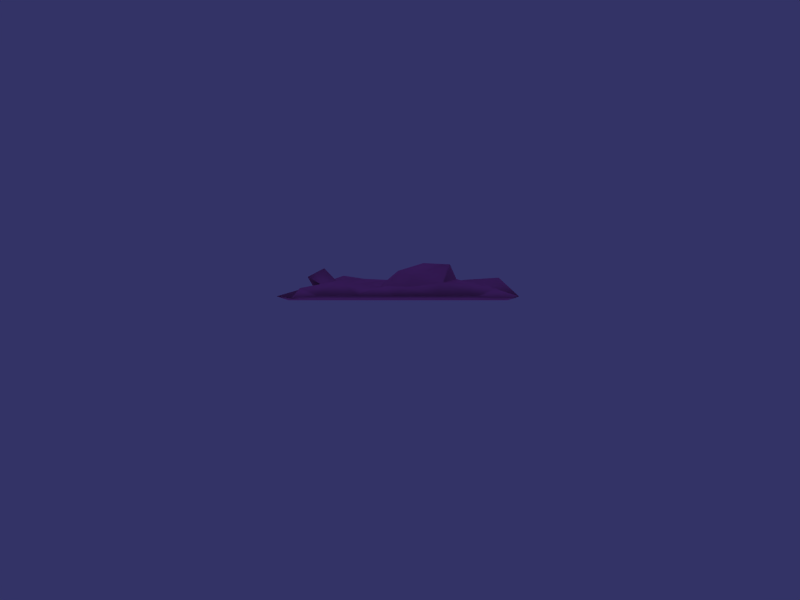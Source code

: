 # Source: bubblegum-low.blend  (saved by Blender 2.49.0; exported with 4.5.12 LTS)
import bpy
from mathutils import Matrix  # noqa: F401  (used for matrix-valued properties, if any)

bpy.ops.wm.read_factory_settings(use_empty=True)
scene = bpy.context.scene
scene.name = '0 Default'

# ---- collections
col_collection_1 = bpy.data.collections.new('Collection 1'); scene.collection.children.link(col_collection_1)
col_collection_1.hide_render = True
col_collection_1.hide_viewport = True
col_collection_2 = bpy.data.collections.new('Collection 2'); scene.collection.children.link(col_collection_2)

# ---- materials (node trees are filled in below, after node groups)
mat_gum = bpy.data.materials.new('Gum')
mat_gum.alpha_threshold = 0.0
mat_gum.diffuse_color = (1.0, 0.5, 0.8, 1.0)
mat_gum.roughness = 0.5
mat_gum.line_color = (0.0, 0.0, 0.0, 1.0)

# ---- material node trees

# ---- world
world_default = bpy.data.worlds.new('Default'); scene.world = world_default
world_default.color = (0.2, 0.2, 0.4)
world_default.use_sun_shadow = False
world_default.sun_shadow_jitter_overblur = 0.0
world_default.cycles.sampling_method = 'MANUAL'
world_default.cycles.sample_map_resolution = 256

# ---- cameras
cam_camera = bpy.data.cameras.new('Camera')
cam_camera.passepartout_alpha = 0.2
cam_camera.clip_end = 100.0
cam_camera.ortho_scale = 7.314
cam_camera.show_safe_areas = True
cam_camera.dof.focus_distance = 0.0
cam_camera.dof.aperture_fstop = 128.0

# ---- lights
light_default_hemi = bpy.data.lights.new('Default hemi', 'SUN')
light_default_hemi.transmission_factor = 0.0
light_default_hemi.angle = 1.571
light_default_hemi.energy = 1.0
light_default_hemi.shadow_buffer_clip_start = 0.5
light_default_hemi.shadow_soft_size = 1.0
light_default_hemi.shadow_cascade_max_distance = 1000.0
light_default_hemi.cycles.use_multiple_importance_sampling = False
light_default_spot = bpy.data.lights.new('Default spot', 'SPOT')
light_default_spot.transmission_factor = 0.0
light_default_spot.energy = 50.0
light_default_spot.shadow_buffer_clip_start = 0.5
light_default_spot.shadow_soft_size = 1.0
light_default_spot.shadow_maximum_resolution = 0.006
light_default_spot.use_absolute_resolution = True
light_default_spot.cycles.use_multiple_importance_sampling = False

# ---- meshes
me_bubblegum = bpy.data.meshes.new('Bubblegum')
me_bubblegum.from_pydata([(0.7071, 0.7071, 0.0), (0.9253, 0.5349, 0.0), (0.9826, 0.1859, 0.0), (0.9143, -0.112, 0.0), (0.9166, -0.3999, 0.0), (0.758, -0.6523, 0.0), (0.5818, -0.9152, 0.0), (0.2803, -1.046, 0.0), (-0.04107, -0.999, 0.0), (-0.3303, -0.888, 0.0), (-0.6177, -0.8332, 0.0), (-0.8046, -0.5938, 0.0), (-0.8498, -0.295, 0.0), (-0.9993, -0.03739, 0.0), (-0.9729, 0.2828, 0.0), (-0.8284, 0.5426, 0.0), (-0.667, 0.7786, 0.0), (-0.3999, 0.9166, 0.0), (-0.1061, 0.8937, 0.0), (0.1918, 0.9267, 0.0), (0.4143, 0.7841, 0.0), (0.0, 0.0, 0.0), (1.053, 0.5673, 0.09918), (1.093, 0.2128, 0.03495), (0.3073, -1.156, 0.03495), (-0.8901, -0.675, 0.02371), (-0.7307, 0.881, 0.0558), (0.7802, 0.8032, 0.0276), (0.8496, -0.7201, 0.01919), (-0.05472, -1.101, 0.03495), (-0.944, -0.3226, 0.02), (-0.9199, 0.6169, 0.01908), (-0.4332, 1.027, 0.04428), (-0.1129, 1.014, 0.03059), (0.7459, 0.6887, 0.1788), (0.9299, 0.4777, 0.2125), (1.024, -0.1188, 0.02015), (1.02, -0.4372, 0.03495), (0.7968, -0.6903, 0.09746), (0.6432, -1.001, 0.03495), (-0.3634, -0.9788, 0.03495), (-0.6808, -0.9233, 0.03717), (-0.8468, -0.6077, 0.1019), (-1.106, -0.03499, 0.03495), (-1.087, 0.3051, 0.03495), (-0.8447, 0.5439, 0.1249), (-0.6879, 0.8539, 0.1636), (-0.3875, 0.9632, 0.1649), (-0.1027, 0.9342, 0.1086), (0.4663, 0.883, 0.02916), (0.5354, 0.4708, 0.1128), (0.6098, 0.3255, 0.1898), (0.8075, 0.1434, 0.08672), (0.7218, -0.07937, 0.159), (0.7581, -0.2844, 0.08201), (0.634, -0.4629, 0.139), (0.06585, -0.7705, 0.1096), (-0.1137, -0.8282, 0.1187), (-0.278, -0.7445, 0.08672), (-0.5197, -0.5819, 0.1685), (-0.5403, -0.3367, 0.08333), (-0.6895, -0.1006, 0.1312), (-0.7815, 0.009986, 0.1317), (-0.7768, 0.13, 0.1033), (-0.6877, 0.4255, 0.08672), (-0.5409, 0.6682, 0.2351), (-0.2835, 0.7836, 0.1463), (-0.6884, 0.08698, 0.2896), (-0.8261, -0.05373, 0.208), (-0.5978, 0.1957, 0.1245), (-0.4863, -0.08164, 0.09012), (0.2157, 0.5433, 0.09193), (0.1613, 0.8015, 0.09922), (0.2774, 0.7162, 0.09871), (0.2159, 1.035, 0.03495), (0.1511, 0.8415, 0.2213), (0.006976, 0.6063, 0.1108), (-0.01564, 0.7875, 0.06837), (0.3313, -0.3022, 0.2998), (0.2013, -0.4286, 0.3196), (0.4225, -0.5799, 0.3034), (0.3614, -0.6931, 0.1481), (0.484, -0.4515, 0.1823), (0.5247, -0.1324, 0.1058), (0.0471, -0.2892, 0.253), (-0.0152, -0.5451, 0.2502), (0.1005, -0.7157, 0.2055), (0.2293, 0.02538, 0.1451), (-0.2309, -0.3178, 0.0756), (-0.1277, -0.571, 0.1058), (-0.3358, 0.351, 0.1993), (-0.1487, 0.4449, 0.104), (-0.1057, 0.06861, 0.1837), (-0.331, -0.05458, 0.0815), (0.1275, 0.3115, 0.1052)], [], [(21, 0, 1), (21, 1, 2), (21, 2, 3), (21, 3, 4), (21, 4, 5), (21, 5, 6), (21, 6, 7), (21, 7, 8), (21, 8, 9), (21, 9, 10), (21, 10, 11), (21, 11, 12), (21, 12, 13), (21, 13, 14), (21, 14, 15), (21, 15, 16), (21, 16, 17), (21, 17, 18), (21, 18, 19), (21, 19, 20), (20, 0, 21), (62, 68, 63), (61, 68, 62), (67, 68, 61), (63, 68, 67), (73, 75, 71), (71, 75, 76), (76, 75, 77), (77, 75, 72), (72, 75, 73), (80, 82, 83), (80, 83, 78), (80, 78, 79), (80, 79, 86), (66, 76, 77), (50, 73, 71), (60, 70, 61), (63, 69, 64), (66, 91, 76), (60, 93, 70), (50, 71, 94), (52, 83, 53), (52, 87, 83), (87, 94, 92), (50, 94, 87), (51, 87, 52), (50, 87, 51), (59, 88, 60), (88, 93, 60), (87, 92, 88), (92, 93, 88), (91, 90, 92), (91, 92, 94), (69, 93, 92), (69, 92, 90), (58, 89, 59), (89, 88, 59), (53, 83, 54), (83, 55, 54), (56, 89, 57), (89, 58, 57), (69, 70, 93), (76, 91, 94), (76, 94, 71), (66, 65, 90), (66, 90, 91), (65, 64, 90), (64, 69, 90), (81, 86, 56), (85, 84, 88), (85, 88, 89), (78, 83, 87), (82, 55, 83), (82, 81, 55), (80, 86, 81), (86, 79, 85), (79, 84, 85), (79, 78, 84), (80, 81, 82), (72, 74, 77), (72, 73, 74), (67, 61, 70), (67, 70, 69), (63, 67, 69), (34, 49, 50), (49, 73, 50), (49, 74, 73), (74, 48, 77), (48, 47, 66), (48, 66, 77), (47, 46, 65), (47, 65, 66), (46, 45, 65), (45, 64, 65), (45, 44, 64), (44, 63, 64), (44, 43, 63), (43, 62, 63), (43, 30, 62), (30, 61, 62), (30, 42, 60), (30, 60, 61), (42, 41, 59), (42, 59, 60), (41, 40, 59), (40, 58, 59), (40, 29, 57), (40, 57, 58), (29, 24, 56), (29, 56, 57), (24, 39, 81), (24, 81, 56), (39, 38, 81), (38, 55, 81), (38, 37, 55), (37, 54, 55), (37, 36, 54), (36, 53, 54), (36, 23, 52), (36, 52, 53), (35, 34, 50), (35, 50, 51), (27, 49, 34), (33, 48, 74), (33, 32, 47), (33, 47, 48), (32, 26, 46), (32, 46, 47), (26, 31, 46), (31, 45, 46), (31, 44, 45), (30, 25, 42), (25, 41, 42), (28, 38, 39), (28, 37, 38), (23, 22, 35), (22, 27, 34), (22, 34, 35), (0, 20, 49), (0, 49, 27), (20, 19, 49), (19, 74, 49), (19, 18, 33), (19, 33, 74), (18, 17, 33), (17, 32, 33), (17, 16, 32), (16, 26, 32), (16, 15, 31), (16, 31, 26), (15, 14, 31), (14, 44, 31), (14, 13, 43), (14, 43, 44), (13, 12, 30), (13, 30, 43), (12, 11, 30), (11, 25, 30), (11, 10, 25), (10, 41, 25), (10, 9, 40), (10, 40, 41), (9, 8, 40), (8, 29, 40), (8, 7, 29), (7, 24, 29), (7, 6, 24), (6, 39, 24), (6, 5, 28), (6, 28, 39), (5, 4, 28), (4, 37, 28), (4, 3, 36), (4, 36, 37), (3, 2, 36), (2, 23, 36), (2, 1, 23), (1, 22, 23), (1, 0, 27), (1, 27, 22), (86, 85, 89), (86, 89, 56), (84, 78, 87), (84, 87, 88), (23, 35, 51), (23, 51, 52)])
me_bubblegum.polygons.foreach_set('use_smooth', [True] * 186)
_uv = me_bubblegum.uv_layers.new(name='UVTex')
_uv.uv.foreach_set('vector', [0.7605, 0.5087, 0.8672, 0.6562, 0.8477, 0.7109, 0.7605, 0.5087, 0.8477, 0.7109, 0.8086, 0.75, 0.7605, 0.5087, 0.8086, 0.75, 0.7695, 0.75, 0.7605, 0.5087, 0.7695, 0.75, 0.7305, 0.7656, 0.7605, 0.5087, 0.7305, 0.7656, 0.6953, 0.7344, 0.7605, 0.5087, 0.6953, 0.7344, 0.6562, 0.6953, 0.7605, 0.5087, 0.6562, 0.6953, 0.6328, 0.6328, 0.7605, 0.5087, 0.6328, 0.6328, 0.6289, 0.5469, 0.7605, 0.5087, 0.6289, 0.5469, 0.6367, 0.4688, 0.7605, 0.5087, 0.6367, 0.4688, 0.6406, 0.3906, 0.7605, 0.5087, 0.6406, 0.3906, 0.6641, 0.3359, 0.7605, 0.5087, 0.6641, 0.3359, 0.6992, 0.3047, 0.7605, 0.5087, 0.6992, 0.3047, 0.7305, 0.25, 0.7605, 0.5087, 0.7305, 0.25, 0.7734, 0.2422, 0.7605, 0.5087, 0.7734, 0.2422, 0.8086, 0.2656, 0.7605, 0.5087, 0.8086, 0.2656, 0.8438, 0.2969, 0.7605, 0.5087, 0.8438, 0.2969, 0.8672, 0.3594, 0.7605, 0.5087, 0.8672, 0.3594, 0.875, 0.4375, 0.7605, 0.5087, 0.875, 0.4375, 0.8828, 0.5078, 0.7605, 0.5087, 0.8828, 0.5078, 0.8711, 0.5781, 0.8711, 0.5781, 0.8672, 0.6562, 0.7605, 0.5087, 0.08284, 0.7179, 0.1133, 0.6875, 0.1002, 0.7874, 0.08203, 0.6328, 0.1133, 0.6875, 0.08284, 0.7179, 0.1401, 0.6953, 0.1133, 0.6875, 0.08203, 0.6328, 0.1002, 0.7874, 0.1133, 0.6875, 0.1401, 0.6953, 0.4365, 0.6609, 0.3789, 0.7031, 0.3555, 0.5781, 0.3555, 0.5781, 0.3789, 0.7031, 0.3227, 0.7066, 0.3227, 0.7066, 0.3789, 0.7031, 0.3276, 0.8359, 0.3276, 0.8359, 0.3789, 0.7031, 0.418, 0.7578, 0.418, 0.7578, 0.3789, 0.7031, 0.4365, 0.6609, 0.2356, 0.2491, 0.3372, 0.2278, 0.3757, 0.3087, 0.2356, 0.2491, 0.3757, 0.3087, 0.2665, 0.3325, 0.2356, 0.2491, 0.2665, 0.3325, 0.2186, 0.32, 0.2356, 0.2491, 0.2186, 0.32, 0.1641, 0.2187, 0.293, 0.8516, 0.3227, 0.7066, 0.3276, 0.8359, 0.4052, 0.5248, 0.4365, 0.6609, 0.3555, 0.5781, 0.09209, 0.5171, 0.1406, 0.5859, 0.08203, 0.6328, 0.1002, 0.7874, 0.1758, 0.6953, 0.1797, 0.8438, 0.293, 0.8516, 0.2734, 0.7109, 0.3227, 0.7066, 0.09209, 0.5171, 0.1914, 0.6016, 0.1406, 0.5859, 0.4052, 0.5248, 0.3555, 0.5781, 0.3086, 0.5703, 0.4129, 0.3092, 0.3757, 0.3087, 0.4141, 0.2195, 0.4129, 0.3092, 0.3262, 0.4831, 0.3757, 0.3087, 0.3262, 0.4831, 0.3086, 0.5703, 0.2461, 0.5938, 0.4052, 0.5248, 0.3086, 0.5703, 0.3262, 0.4831, 0.4143, 0.4541, 0.3262, 0.4831, 0.4129, 0.3092, 0.4052, 0.5248, 0.3262, 0.4831, 0.4143, 0.4541, 0.06343, 0.4379, 0.1523, 0.4844, 0.09209, 0.5171, 0.1523, 0.4844, 0.1914, 0.6016, 0.09209, 0.5171, 0.3262, 0.4831, 0.2461, 0.5938, 0.1523, 0.4844, 0.2461, 0.5938, 0.1914, 0.6016, 0.1523, 0.4844, 0.2734, 0.7109, 0.2389, 0.6986, 0.2461, 0.5938, 0.2734, 0.7109, 0.2461, 0.5938, 0.3086, 0.5703, 0.1758, 0.6953, 0.1914, 0.6016, 0.2461, 0.5938, 0.1758, 0.6953, 0.2461, 0.5938, 0.2389, 0.6986, 0.08594, 0.3047, 0.1133, 0.3281, 0.06343, 0.4379, 0.1133, 0.3281, 0.1523, 0.4844, 0.06343, 0.4379, 0.4141, 0.2195, 0.3757, 0.3087, 0.3778, 0.154, 0.3757, 0.3087, 0.3398, 0.1484, 0.3778, 0.154, 0.1406, 0.1328, 0.1133, 0.3281, 0.0983, 0.2303, 0.1133, 0.3281, 0.08594, 0.3047, 0.0983, 0.2303, 0.1758, 0.6953, 0.1406, 0.5859, 0.1914, 0.6016, 0.3227, 0.7066, 0.2734, 0.7109, 0.3086, 0.5703, 0.3227, 0.7066, 0.3086, 0.5703, 0.3555, 0.5781, 0.293, 0.8516, 0.2422, 0.8828, 0.2389, 0.6986, 0.293, 0.8516, 0.2389, 0.6986, 0.2734, 0.7109, 0.2422, 0.8828, 0.1797, 0.8438, 0.2389, 0.6986, 0.1797, 0.8438, 0.1758, 0.6953, 0.2389, 0.6986, 0.2426, 0.1065, 0.1641, 0.2187, 0.1406, 0.1328, 0.17, 0.3189, 0.2031, 0.4453, 0.1523, 0.4844, 0.17, 0.3189, 0.1523, 0.4844, 0.1133, 0.3281, 0.2665, 0.3325, 0.3757, 0.3087, 0.3262, 0.4831, 0.3359, 0.25, 0.3398, 0.1484, 0.3757, 0.3087, 0.3372, 0.2278, 0.2426, 0.1065, 0.3398, 0.1484, 0.2356, 0.2491, 0.1641, 0.2187, 0.2426, 0.1065, 0.1641, 0.2187, 0.2186, 0.32, 0.17, 0.3189, 0.2186, 0.32, 0.2031, 0.4453, 0.17, 0.3189, 0.2186, 0.32, 0.2665, 0.3325, 0.2031, 0.4453, 0.2356, 0.2491, 0.2426, 0.1065, 0.3372, 0.2278, 0.418, 0.7578, 0.4607, 0.921, 0.3276, 0.8359, 0.418, 0.7578, 0.4365, 0.6609, 0.4607, 0.921, 0.1401, 0.6953, 0.08203, 0.6328, 0.1406, 0.5859, 0.1401, 0.6953, 0.1406, 0.5859, 0.1758, 0.6953, 0.1002, 0.7874, 0.1401, 0.6953, 0.1758, 0.6953, 0.4676, 0.5363, 0.4835, 0.779, 0.4052, 0.5248, 0.4835, 0.779, 0.4365, 0.6609, 0.4052, 0.5248, 0.4835, 0.779, 0.4607, 0.921, 0.4365, 0.6609, 0.4607, 0.921, 0.375, 0.9219, 0.3276, 0.8359, 0.375, 0.9219, 0.3042, 0.9074, 0.293, 0.8516, 0.375, 0.9219, 0.293, 0.8516, 0.3276, 0.8359, 0.3042, 0.9074, 0.2434, 0.941, 0.2422, 0.8828, 0.3042, 0.9074, 0.2422, 0.8828, 0.293, 0.8516, 0.2434, 0.941, 0.1758, 0.9219, 0.2422, 0.8828, 0.1758, 0.9219, 0.1797, 0.8438, 0.2422, 0.8828, 0.1758, 0.9219, 0.07524, 0.96, 0.1797, 0.8438, 0.07524, 0.96, 0.1002, 0.7874, 0.1797, 0.8438, 0.07524, 0.96, 0.02123, 0.8284, 0.1002, 0.7874, 0.02123, 0.8284, 0.08284, 0.7179, 0.1002, 0.7874, 0.02123, 0.8284, 0.02005, 0.6725, 0.08284, 0.7179, 0.02005, 0.6725, 0.08203, 0.6328, 0.08284, 0.7179, 0.02005, 0.6725, 0.02924, 0.489, 0.09209, 0.5171, 0.02005, 0.6725, 0.09209, 0.5171, 0.08203, 0.6328, 0.02924, 0.489, 0.01604, 0.3418, 0.06343, 0.4379, 0.02924, 0.489, 0.06343, 0.4379, 0.09209, 0.5171, 0.01604, 0.3418, 0.04348, 0.1793, 0.06343, 0.4379, 0.04348, 0.1793, 0.08594, 0.3047, 0.06343, 0.4379, 0.04348, 0.1793, 0.07798, 0.08142, 0.0983, 0.2303, 0.04348, 0.1793, 0.0983, 0.2303, 0.08594, 0.3047, 0.07798, 0.08142, 0.14, 0.02937, 0.1406, 0.1328, 0.07798, 0.08142, 0.1406, 0.1328, 0.0983, 0.2303, 0.14, 0.02937, 0.2417, 0.01824, 0.2426, 0.1065, 0.14, 0.02937, 0.2426, 0.1065, 0.1406, 0.1328, 0.2417, 0.01824, 0.3203, 0.07031, 0.2426, 0.1065, 0.3203, 0.07031, 0.3398, 0.1484, 0.2426, 0.1065, 0.3203, 0.07031, 0.4421, 0.08093, 0.3398, 0.1484, 0.4421, 0.08093, 0.3778, 0.154, 0.3398, 0.1484, 0.4421, 0.08093, 0.4719, 0.1455, 0.3778, 0.154, 0.4719, 0.1455, 0.4141, 0.2195, 0.3778, 0.154, 0.4719, 0.1455, 0.4885, 0.2573, 0.4129, 0.3092, 0.4719, 0.1455, 0.4129, 0.3092, 0.4141, 0.2195, 0.4693, 0.4328, 0.4676, 0.5363, 0.4052, 0.5248, 0.4693, 0.4328, 0.4052, 0.5248, 0.4143, 0.4541, 0.4959, 0.5778, 0.4835, 0.779, 0.4676, 0.5363, 0.3769, 0.961, 0.375, 0.9219, 0.4607, 0.921, 0.3769, 0.961, 0.3083, 0.9483, 0.3042, 0.9074, 0.3769, 0.961, 0.3042, 0.9074, 0.375, 0.9219, 0.3083, 0.9483, 0.242, 0.9732, 0.2434, 0.941, 0.3083, 0.9483, 0.2434, 0.941, 0.3042, 0.9074, 0.242, 0.9732, 0.1684, 0.9766, 0.2434, 0.941, 0.1684, 0.9766, 0.1758, 0.9219, 0.2434, 0.941, 0.1684, 0.9766, 0.07524, 0.96, 0.1758, 0.9219, 0.02005, 0.6725, 0.01134, 0.4872, 0.02924, 0.489, 0.01134, 0.4872, 0.01604, 0.3418, 0.02924, 0.489, 0.3349, 0.03754, 0.3203, 0.07031, 0.2417, 0.01824, 0.3349, 0.03754, 0.4421, 0.08093, 0.3203, 0.07031, 0.4885, 0.2573, 0.4959, 0.4193, 0.4693, 0.4328, 0.4959, 0.4193, 0.4959, 0.5778, 0.4676, 0.5363, 0.4959, 0.4193, 0.4676, 0.5363, 0.4693, 0.4328, 0.8672, 0.6562, 0.8711, 0.5781, 0.9522, 0.6294, 0.8672, 0.6562, 0.9522, 0.6294, 0.9406, 0.7573, 0.8711, 0.5781, 0.8828, 0.5078, 0.9522, 0.6294, 0.8828, 0.5078, 0.9923, 0.5158, 0.9522, 0.6294, 0.8828, 0.5078, 0.875, 0.4375, 0.9553, 0.388, 0.8828, 0.5078, 0.9553, 0.388, 0.9923, 0.5158, 0.875, 0.4375, 0.8672, 0.3594, 0.9553, 0.388, 0.8672, 0.3594, 0.9416, 0.2638, 0.9553, 0.388, 0.8672, 0.3594, 0.8438, 0.2969, 0.9416, 0.2638, 0.8438, 0.2969, 0.9048, 0.1614, 0.9416, 0.2638, 0.8438, 0.2969, 0.8086, 0.2656, 0.8464, 0.1044, 0.8438, 0.2969, 0.8464, 0.1044, 0.9048, 0.1614, 0.8086, 0.2656, 0.7734, 0.2422, 0.8464, 0.1044, 0.7734, 0.2422, 0.7827, 0.023, 0.8464, 0.1044, 0.7734, 0.2422, 0.7305, 0.25, 0.7092, 0.04192, 0.7734, 0.2422, 0.7092, 0.04192, 0.7827, 0.023, 0.7305, 0.25, 0.6992, 0.3047, 0.6616, 0.1611, 0.7305, 0.25, 0.6616, 0.1611, 0.7092, 0.04192, 0.6992, 0.3047, 0.6641, 0.3359, 0.6616, 0.1611, 0.6641, 0.3359, 0.5996, 0.2245, 0.6616, 0.1611, 0.6641, 0.3359, 0.6406, 0.3906, 0.5996, 0.2245, 0.6406, 0.3906, 0.5403, 0.2954, 0.5996, 0.2245, 0.6406, 0.3906, 0.6367, 0.4688, 0.535, 0.4333, 0.6406, 0.3906, 0.535, 0.4333, 0.5403, 0.2954, 0.6367, 0.4688, 0.6289, 0.5469, 0.535, 0.4333, 0.6289, 0.5469, 0.5225, 0.5778, 0.535, 0.4333, 0.6289, 0.5469, 0.6328, 0.6328, 0.5225, 0.5778, 0.6328, 0.6328, 0.5276, 0.7332, 0.5225, 0.5778, 0.6328, 0.6328, 0.6562, 0.6953, 0.5276, 0.7332, 0.6562, 0.6953, 0.5731, 0.8611, 0.5276, 0.7332, 0.6562, 0.6953, 0.6953, 0.7344, 0.6495, 0.8973, 0.6562, 0.6953, 0.6495, 0.8973, 0.5731, 0.8611, 0.6953, 0.7344, 0.7305, 0.7656, 0.6495, 0.8973, 0.7305, 0.7656, 0.7086, 0.9861, 0.6495, 0.8973, 0.7305, 0.7656, 0.7695, 0.75, 0.7778, 0.9265, 0.7305, 0.7656, 0.7778, 0.9265, 0.7086, 0.9861, 0.7695, 0.75, 0.8086, 0.75, 0.7778, 0.9265, 0.8086, 0.75, 0.8547, 0.9573, 0.7778, 0.9265, 0.8086, 0.75, 0.8477, 0.7109, 0.8547, 0.9573, 0.8477, 0.7109, 0.9099, 0.8727, 0.8547, 0.9573, 0.8477, 0.7109, 0.8672, 0.6562, 0.9406, 0.7573, 0.8477, 0.7109, 0.9406, 0.7573, 0.9099, 0.8727, 0.1641, 0.2187, 0.17, 0.3189, 0.1133, 0.3281, 0.1641, 0.2187, 0.1133, 0.3281, 0.1406, 0.1328, 0.2031, 0.4453, 0.2665, 0.3325, 0.3262, 0.4831, 0.2031, 0.4453, 0.3262, 0.4831, 0.1523, 0.4844, 0.4885, 0.2573, 0.4693, 0.4328, 0.4143, 0.4541, 0.4885, 0.2573, 0.4143, 0.4541, 0.4129, 0.3092])
me_bubblegum.materials.append(mat_gum)
me_bubblegum.use_remesh_preserve_volume = False
me_bubblegum.use_remesh_preserve_attributes = False
me_bubblegum.use_mirror_vertex_groups = False
me_bubblegum.update()

# ---- objects
ob_default_hemi = bpy.data.objects.new('Default hemi', light_default_hemi)
ob_default_spot = bpy.data.objects.new('Default spot', light_default_spot)
ob_camera = bpy.data.objects.new('Camera', cam_camera)
ob_bubblegum = bpy.data.objects.new('Bubblegum', me_bubblegum)

# ---- transforms, parenting, visibility, modifiers, constraints
ob_default_hemi.location = (8.0, -8.0, 7.0)
ob_default_hemi.rotation_euler = (1.047, -2.42e-08, 0.7854)
ob_default_hemi.lock_rotations_4d = False
ob_default_hemi.empty_display_type = 'ARROWS'
ob_default_hemi.color = (0.0, 0.0, 0.0, 0.0)
ob_default_hemi.lineart.crease_threshold = 0.0
ob_default_spot.location = (7.0, -7.0, 6.0)
ob_default_spot.rotation_euler = (1.047, 0.0, 0.7854)
ob_default_spot.lock_rotations_4d = False
ob_default_spot.empty_display_type = 'ARROWS'
ob_default_spot.color = (0.0, 0.0, 0.0, 0.0)
ob_default_spot.lineart.crease_threshold = 0.0
ob_camera.location = (0.0, -10.0, 0.0)
ob_camera.rotation_euler = (1.571, 0.0, 0.0)
ob_camera.lock_rotations_4d = False
ob_camera.empty_display_type = 'ARROWS'
ob_camera.color = (0.0, 0.0, 0.0, 0.0)
ob_camera.display_type = 'WIRE'
ob_camera.lineart.crease_threshold = 0.0
ob_bubblegum.location = (0.0, 0.0, 0.0)
ob_bubblegum.lock_rotations_4d = False
ob_bubblegum.empty_display_type = 'ARROWS'
ob_bubblegum.lineart.crease_threshold = 0.0

# ---- collection membership
col_collection_1.objects.link(ob_default_hemi)
col_collection_1.objects.link(ob_default_spot)
col_collection_1.objects.link(ob_camera)
col_collection_2.objects.link(ob_bubblegum)

# ---- scene / render settings (as saved in the file)
scene.camera = ob_camera
scene.frame_start = 1; scene.frame_end = 100; scene.frame_set(1)
scene.render.engine = 'BLENDER_EEVEE_NEXT'
scene.render.image_settings.quality = 95
scene.render.image_settings.compression = 95
scene.render.resolution_x = 800
scene.render.resolution_y = 600
scene.render.resolution_percentage = 25
scene.render.pixel_aspect_x = 100.0
scene.render.pixel_aspect_y = 100.0
scene.render.fps = 25
scene.render.dither_intensity = 0.0
scene.render.use_compositing = False
scene.render.use_sequencer = False
scene.render.bake_margin = 2
scene.render.bake_bias = 0.0
scene.render.use_stamp_time = False
scene.render.use_stamp_date = False
scene.render.use_stamp_frame = False
scene.render.use_stamp_camera = False
scene.render.use_stamp_scene = False
scene.render.use_stamp_filename = False
scene.render.use_stamp_render_time = False
scene.render.stamp_font_size = 0
scene.cycles.use_denoising = False
scene.cycles.samples = 10
scene.cycles.sampling_pattern = 'TABULATED_SOBOL'
scene.cycles.light_sampling_threshold = 0.0
scene.cycles.use_adaptive_sampling = False
scene.cycles.use_light_tree = False
scene.cycles.blur_glossy = 0.0
scene.cycles.volume_bounces = 1
scene.cycles.pixel_filter_type = 'GAUSSIAN'
scene.cycles.sample_clamp_indirect = 0.0
scene.view_settings.view_transform = 'Raw'
bpy.context.view_layer.update()

